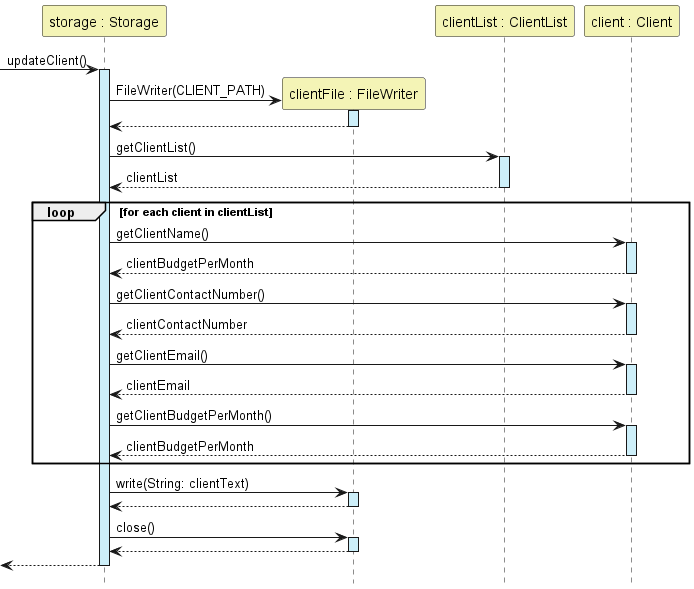

The diagram above was rendered by PlantUML. Its source (embedded in the PNG):
@startuml
'https://plantuml.com/sequence-diagram
hide footbox

Participant "storage : Storage" as Storage #F4F4B6
Participant "clientFile : FileWriter" as FileWriter #F4F4B6
Participant "clientList : ClientList" as ClientList #F4F4B6
Participant "client : Client" as Client #F4F4B6

->Storage:updateClient()
activate Storage #CDEFF9

create FileWriter
Storage -> FileWriter:FileWriter(CLIENT_PATH)
activate FileWriter #CDEFF9
return

Storage->ClientList:getClientList()
activate ClientList #CDEFF9
return clientList

    loop for each client in clientList
        Storage -> Client:getClientName()
        activate Client #CDEFF9
        return clientBudgetPerMonth

        Storage -> Client:getClientContactNumber()
        activate Client #CDEFF9
        return clientContactNumber

        Storage -> Client:getClientEmail()
        activate Client #CDEFF9
        return clientEmail

        Storage -> Client:getClientBudgetPerMonth()
        activate Client #CDEFF9
        return clientBudgetPerMonth
    end
Storage -> FileWriter:write(String: clientText)
activate FileWriter #CDEFF9
return
Storage -> FileWriter:close()
activate FileWriter #CDEFF9
return

return

@enduml